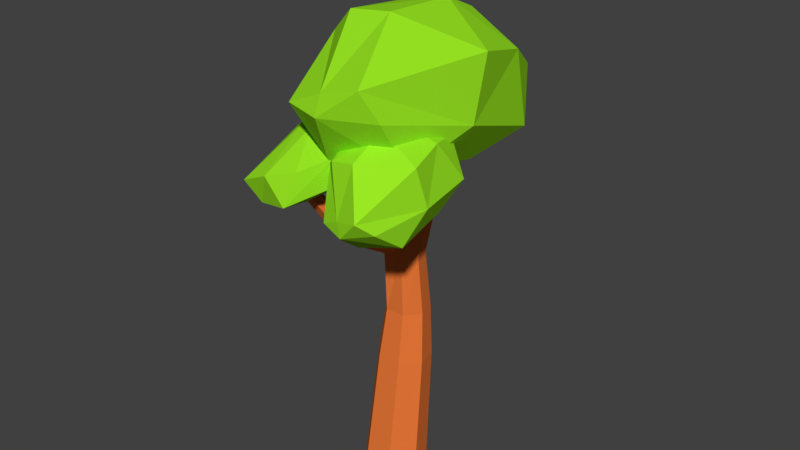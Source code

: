 # Source: Tree5.blend  (saved by Blender 2.79.0; exported with 4.5.12 LTS)
import bpy
from mathutils import Matrix  # noqa: F401  (used for matrix-valued properties, if any)

bpy.ops.wm.read_factory_settings(use_empty=True)
scene = bpy.context.scene
scene.name = 'Scene'

# ---- collections
col_collection_1 = bpy.data.collections.new('Collection 1'); scene.collection.children.link(col_collection_1)

# ---- materials (node trees are filled in below, after node groups)
mat_leafs = bpy.data.materials.new('leafs')
mat_leafs.alpha_threshold = 0.0
mat_leafs.use_transparent_shadow = False
mat_leafs.diffuse_color = (0.3236, 0.8, 0.01746, 1.0)
mat_leafs.roughness = 0.5
mat_leafs.line_color = (0.0, 0.0, 0.0, 1.0)
mat_material = bpy.data.materials.new('Material')
mat_material.alpha_threshold = 0.0
mat_material.use_transparent_shadow = False
mat_material.diffuse_color = (0.8, 0.1836, 0.03879, 1.0)
mat_material.roughness = 0.5

# ---- material node trees

# ---- world
world_world = bpy.data.worlds.new('World'); scene.world = world_world
world_world.color = (0.05088, 0.05088, 0.05088)
world_world.use_sun_shadow = False
world_world.sun_shadow_jitter_overblur = 0.0
world_world.cycles.sampling_method = 'MANUAL'

# ---- meshes
me_cube_002 = bpy.data.meshes.new('Cube.002')
me_cube_002.from_pydata([(-0.9683, -1.227, -1.297), (0.9712, 2.347, 0.5698), (-0.2849, -2.118, -1.202), (1.627, -0.4921, 0.99), (-1.739, 0.6568, -0.3269), (-4.619e-07, -3.006, -0.3367), (1.586, -0.5233, -0.3269), (0.3367, 0.06679, 1.739), (5.215e-08, 0.6615, -1.387), (1.026, -1.588, -1.195), (-0.8761, 2.346, -0.8727), (0.7352, -2.92, 0.2474), (-1.304, -0.9913, 0.8967), (-0.7667, 2.032, 1.123), (0.3164, 2.615, -0.99), (-0.9777, -2.505, -0.2907), (1.367, 1.096, 0.9489), (0.2965, -1.65, 1.458), (-1.253, 0.06679, 1.253), (-0.9865, 2.111, 0.3143), (0.3341, 2.968, 0.3269), (-1.71, -1.171, -0.3013), (-1.578, 0.6095, 0.7049), (0.9777, -2.505, -0.2907), (-0.1805, -2.703, 0.02777), (1.421, 1.75, -0.5454), (0.309, 1.001, 1.572), (-0.9894, 0.6125, -1.094), (0.9894, 0.6125, -1.177), (0.3072, -1.178, -1.578), (-0.7049, 0.6095, 1.578), (-0.5706, -1.594, 1.379)], [], [(18, 22, 12), (17, 24, 11), (29, 8, 28), (25, 28, 14), (30, 7, 26), (1, 26, 16), (17, 11, 3), (6, 9, 28), (15, 0, 2), (12, 21, 15), (4, 10, 27), (13, 19, 22, 18), (1, 20, 26), (5, 24, 15), (30, 18, 31), (29, 2, 0), (31, 18, 12), (24, 31, 12), (10, 14, 8, 27), (4, 19, 10), (9, 2, 29), (9, 29, 28), (14, 28, 8), (7, 3, 16, 26), (13, 30, 26), (13, 18, 30), (6, 25, 16, 3), (7, 17, 3), (5, 23, 11, 24), (1, 16, 25), (28, 25, 6), (6, 23, 9), (5, 2, 9, 23), (4, 21, 12, 22), (5, 15, 2), (4, 27, 0, 21), (20, 1, 25, 14), (0, 15, 21), (13, 26, 20, 19), (10, 19, 20, 14), (11, 23, 6, 3), (4, 22, 19), (15, 24, 12), (24, 17, 31), (31, 17, 7, 30), (0, 27, 8, 29)])
me_cube_002.materials.append(mat_leafs)
me_cube_002.use_remesh_preserve_volume = False
me_cube_002.use_remesh_preserve_attributes = False
me_cube_002.use_mirror_vertex_groups = False
me_cube_002.update()
me_cube_001 = bpy.data.meshes.new('Cube.001')
me_cube_001.from_pydata([(-0.9683, -1.227, -1.297), (0.9712, 2.347, 0.5698), (-0.2849, -2.118, -1.202), (1.627, -0.4921, 0.99), (-1.739, 0.6568, -0.3269), (-4.619e-07, -3.006, -0.3367), (1.586, -0.5233, -0.3269), (0.3367, 0.06679, 1.739), (5.215e-08, 0.6615, -1.387), (1.026, -1.588, -1.195), (-0.8761, 2.346, -0.8727), (0.7352, -2.92, 0.2474), (-1.304, -0.9913, 0.8967), (-0.7667, 2.032, 1.123), (0.3164, 2.615, -0.99), (-0.9777, -2.505, -0.2907), (1.367, 1.096, 0.9489), (0.2965, -1.65, 1.458), (-1.253, 0.06679, 1.253), (-0.9865, 2.111, 0.3143), (0.3341, 2.968, 0.3269), (-1.71, -1.171, -0.3013), (-1.578, 0.6095, 0.7049), (0.9777, -2.505, -0.2907), (-0.1805, -2.703, 0.02777), (1.421, 1.75, -0.5454), (0.309, 1.001, 1.572), (-0.9894, 0.6125, -1.094), (0.9894, 0.6125, -1.177), (0.3072, -1.178, -1.578), (-0.7049, 0.6095, 1.578), (-0.5706, -1.594, 1.379)], [], [(18, 22, 12), (17, 24, 11), (29, 8, 28), (25, 28, 14), (30, 7, 26), (1, 26, 16), (17, 11, 3), (6, 9, 28), (15, 0, 2), (12, 21, 15), (4, 10, 27), (13, 19, 22, 18), (1, 20, 26), (5, 24, 15), (30, 18, 31), (29, 2, 0), (31, 18, 12), (24, 31, 12), (10, 14, 8, 27), (4, 19, 10), (9, 2, 29), (9, 29, 28), (14, 28, 8), (7, 3, 16, 26), (13, 30, 26), (13, 18, 30), (6, 25, 16, 3), (7, 17, 3), (5, 23, 11, 24), (1, 16, 25), (28, 25, 6), (6, 23, 9), (5, 2, 9, 23), (4, 21, 12, 22), (5, 15, 2), (4, 27, 0, 21), (20, 1, 25, 14), (0, 15, 21), (13, 26, 20, 19), (10, 19, 20, 14), (11, 23, 6, 3), (4, 22, 19), (15, 24, 12), (24, 17, 31), (31, 17, 7, 30), (0, 27, 8, 29)])
me_cube_001.materials.append(mat_leafs)
me_cube_001.use_remesh_preserve_volume = False
me_cube_001.use_remesh_preserve_attributes = False
me_cube_001.use_mirror_vertex_groups = False
me_cube_001.update()
me_cylinder = bpy.data.meshes.new('Cylinder')
me_cylinder.from_pydata([(-0.001567, 0.7083, -0.05243), (-0.01693, 0.9508, 2.58), (0.5383, 0.4648, -0.05243), (0.4363, 0.7464, 2.58), (0.6717, -0.08233, -0.05243), (0.5482, 0.2871, 2.58), (0.2981, -0.5211, -0.05243), (0.2346, -0.08118, 2.58), (-0.3012, -0.5211, -0.05243), (-0.2684, -0.08118, 2.58), (-0.6748, -0.08233, -0.05243), (-0.5821, 0.2871, 2.58), (-0.5415, 0.4648, -0.05243), (-0.4701, 0.7464, 2.58), (0.3551, 0.7918, 3.641), (-0.01693, 0.9596, 3.641), (0.447, 0.4148, 3.641), (0.1895, 0.1125, 3.641), (-0.2234, 0.1125, 3.641), (-0.4809, 0.4148, 3.641), (-0.389, 0.7918, 3.641), (0.2897, 0.692, 4.895), (-0.007004, 0.8349, 4.895), (0.363, 0.3709, 4.895), (0.1062, 0.1483, 5.084), (-0.2034, 0.02221, 4.954), (-0.3261, 0.3565, 5.074), (-0.3037, 0.692, 4.895), (0.3378, 1.253, 6.662), (0.09047, 1.372, 6.662), (0.3989, 0.985, 6.662), (0.2277, 0.7704, 6.662), (-0.04679, 0.7704, 6.662), (-0.218, 0.985, 6.662), (-0.1569, 1.253, 6.662), (0.2338, 2.289, 7.71), (0.05415, 2.376, 7.71), (0.2782, 2.095, 7.71), (0.1539, 1.939, 7.71), (-0.04557, 1.939, 7.71), (-0.1699, 2.095, 7.71), (-0.1255, 2.289, 7.71), (-0.3057, 0.4922, 5.458), (-0.2757, 0.8642, 5.505), (0.1229, 0.2858, 5.458), (-0.1469, 0.2789, 5.503), (0.3127, 0.8642, 5.505), (0.3853, 0.5459, 5.505), (0.01849, 1.006, 5.505), (-0.5986, -0.7665, 5.42), (-0.3579, -0.7665, 5.42), (-0.7486, -0.5784, 5.42), (-0.518, -0.7487, 5.906), (-0.6971, -0.4536, 5.658), (-0.3643, -0.9198, 5.906), (-1.035, -1.513, 6.701), (-0.7916, -1.513, 6.701), (-1.186, -1.323, 6.701), (-1.002, -1.363, 7.02), (-1.139, -1.296, 6.94), (-0.8779, -1.422, 6.94), (-0.6868, -0.402, 5.313), (-0.6295, -0.2632, 5.587), (-0.4437, -0.5505, 5.746), (-0.252, -0.6114, 5.422), (-0.5198, -0.6114, 5.313), (-0.2512, -0.4453, 5.593), (0.3905, -0.8286, 6.191), (0.3247, -0.8388, 6.225), (0.1904, -0.7807, 6.19), (0.4678, -0.6963, 6.149), (0.2175, -0.6665, 6.138), (0.43, -0.6679, 6.154), (0.8683, -0.5518, 6.936), (0.8241, -0.5587, 6.959), (0.7339, -0.5196, 6.936), (0.9202, -0.4629, 6.908), (0.7521, -0.443, 6.901), (0.8948, -0.4439, 6.911)], [], [(0, 1, 3, 2), (2, 3, 5, 4), (4, 5, 7, 6), (6, 7, 9, 8), (8, 9, 11, 10), (9, 7, 17, 18), (10, 11, 13, 12), (12, 13, 1, 0), (0, 2, 4, 6, 8, 10, 12), (16, 14, 21, 23), (1, 13, 20, 15), (5, 3, 14, 16), (11, 9, 18, 19), (3, 1, 15, 14), (7, 5, 16, 17), (13, 11, 19, 20), (43, 42, 33, 34), (15, 20, 27, 22), (19, 18, 25, 26), (17, 16, 23, 24), (14, 15, 22, 21), (20, 19, 26, 27), (18, 17, 24, 25), (29, 34, 41, 36), (45, 44, 31, 32), (47, 46, 28, 30), (48, 43, 34, 29), (42, 45, 32, 33), (44, 47, 30, 31), (46, 48, 29, 28), (35, 36, 41, 40, 39, 38, 37), (33, 32, 39, 40), (31, 30, 37, 38), (28, 29, 36, 35), (34, 33, 40, 41), (32, 31, 38, 39), (30, 28, 35, 37), (21, 22, 48, 46), (24, 23, 47, 44), (63, 62, 53, 52), (22, 27, 43, 48), (23, 21, 46, 47), (62, 61, 51, 53), (27, 26, 42, 43), (50, 54, 60, 56), (54, 52, 58, 60), (65, 64, 50, 49), (52, 54, 68, 69), (61, 65, 49, 51), (64, 66, 72, 70), (57, 55, 58, 59), (55, 56, 60, 58), (49, 50, 56, 55), (52, 53, 59, 58), (53, 51, 57, 59), (51, 49, 55, 57), (24, 44, 66, 64), (26, 25, 65, 61), (44, 45, 63, 66), (25, 24, 64, 65), (42, 26, 61, 62), (45, 42, 62, 63), (71, 69, 75, 77), (70, 72, 78, 76), (54, 50, 67, 68), (63, 52, 69, 71), (50, 64, 70, 67), (66, 63, 71, 72), (78, 77, 75, 74), (76, 78, 74, 73), (69, 68, 74, 75), (72, 71, 77, 78), (67, 70, 76, 73), (68, 67, 73, 74)])
me_cylinder.materials.append(mat_material)
me_cylinder.use_remesh_preserve_volume = False
me_cylinder.use_remesh_preserve_attributes = False
me_cylinder.use_mirror_vertex_groups = False
me_cylinder.update()
me_cube = bpy.data.meshes.new('Cube')
me_cube.from_pydata([(-0.9683, -1.227, -1.297), (0.9712, 2.347, 0.5698), (-0.2849, -2.118, -1.202), (1.627, -0.4921, 0.99), (-1.739, 0.6568, -0.3269), (-4.619e-07, -3.006, -0.3367), (1.586, -0.5233, -0.3269), (0.3367, 0.06679, 1.739), (5.215e-08, 0.6615, -1.387), (1.026, -1.588, -1.195), (-0.8761, 2.346, -0.8727), (0.7352, -2.92, 0.2474), (-1.304, -0.9913, 0.8967), (-0.7667, 2.032, 1.123), (0.3164, 2.615, -0.99), (-0.9777, -2.505, -0.2907), (1.367, 1.096, 0.9489), (0.2965, -1.65, 1.458), (-1.253, 0.06679, 1.253), (-0.9865, 2.111, 0.3143), (0.3341, 2.968, 0.3269), (-1.71, -1.171, -0.3013), (-1.578, 0.6095, 0.7049), (0.9777, -2.505, -0.2907), (-0.1805, -2.703, 0.02777), (1.421, 1.75, -0.5454), (0.309, 1.001, 1.572), (-0.9894, 0.6125, -1.094), (0.9894, 0.6125, -1.177), (0.3072, -1.178, -1.578), (-0.7049, 0.6095, 1.578), (-0.5706, -1.594, 1.379)], [], [(18, 22, 12), (17, 24, 11), (29, 8, 28), (25, 28, 14), (30, 7, 26), (1, 26, 16), (17, 11, 3), (6, 9, 28), (15, 0, 2), (12, 21, 15), (4, 10, 27), (13, 19, 22, 18), (1, 20, 26), (5, 24, 15), (30, 18, 31), (29, 2, 0), (31, 18, 12), (24, 31, 12), (10, 14, 8, 27), (4, 19, 10), (9, 2, 29), (9, 29, 28), (14, 28, 8), (7, 3, 16, 26), (13, 30, 26), (13, 18, 30), (6, 25, 16, 3), (7, 17, 3), (5, 23, 11, 24), (1, 16, 25), (28, 25, 6), (6, 23, 9), (5, 2, 9, 23), (4, 21, 12, 22), (5, 15, 2), (4, 27, 0, 21), (20, 1, 25, 14), (0, 15, 21), (13, 26, 20, 19), (10, 19, 20, 14), (11, 23, 6, 3), (4, 22, 19), (15, 24, 12), (24, 17, 31), (31, 17, 7, 30), (0, 27, 8, 29)])
me_cube.materials.append(mat_leafs)
me_cube.use_remesh_preserve_volume = False
me_cube.use_remesh_preserve_attributes = False
me_cube.use_mirror_vertex_groups = False
me_cube.update()

# ---- objects
ob_cube_002 = bpy.data.objects.new('Cube.002', me_cube_002)
ob_cube_001 = bpy.data.objects.new('Cube.001', me_cube_001)
ob_cylinder = bpy.data.objects.new('Cylinder', me_cylinder)
ob_cube = bpy.data.objects.new('Cube', me_cube)

# ---- transforms, parenting, visibility, modifiers, constraints
ob_cube_002.location = (-0.7403, -0.5954, 7.32)
ob_cube_002.rotation_euler = (0.2943, 0.4484, -1.986)
ob_cube_002.scale = (1.115, 0.3812, 0.4141)
ob_cube_002.lock_rotations_4d = False
ob_cube_002.empty_display_type = 'ARROWS'
ob_cube_002.lineart.crease_threshold = 0.0
ob_cube_001.location = (0.7763, -0.9394, 7.13)
ob_cube_001.rotation_euler = (0.2744, -0.1376, -0.05102)
ob_cube_001.scale = (0.6388, 0.485, 0.6289)
ob_cube_001.lock_rotations_4d = False
ob_cube_001.empty_display_type = 'ARROWS'
ob_cube_001.lineart.crease_threshold = 0.0
ob_cylinder.location = (0.0, 0.0, 0.0)
ob_cylinder.lineart.crease_threshold = 0.0
ob_cube.location = (0.0, 0.7625, 8.194)
ob_cube.rotation_euler = (-0.2366, -0.007323, 0.0821)
ob_cube.lock_rotations_4d = False
ob_cube.empty_display_type = 'ARROWS'
ob_cube.lineart.crease_threshold = 0.0

# ---- collection membership
col_collection_1.objects.link(ob_cube_002)
col_collection_1.objects.link(ob_cube_001)
col_collection_1.objects.link(ob_cylinder)
col_collection_1.objects.link(ob_cube)

# ---- scene / render settings (as saved in the file)
scene.frame_start = 1; scene.frame_end = 250; scene.frame_set(1)
scene.render.engine = 'BLENDER_EEVEE_NEXT'
scene.render.resolution_percentage = 50
scene.render.dither_intensity = 0.0
scene.cycles.use_denoising = False
scene.cycles.samples = 128
scene.cycles.sampling_pattern = 'TABULATED_SOBOL'
scene.cycles.use_adaptive_sampling = False
scene.cycles.use_light_tree = False
scene.cycles.blur_glossy = 0.0
scene.cycles.sample_clamp_indirect = 0.0
scene.view_settings.view_transform = 'Standard'
bpy.context.view_layer.update()

# ---- added for rendering (the .blend has no active camera and no usable light): camera, sun
cam_auto = bpy.data.cameras.new('AutoCamera')
cam_auto.lens = 50.0
cam_auto.sensor_width = 36.0
cam_auto.clip_end = 1000.0
ob_auto_camera = bpy.data.objects.new('AutoCamera', cam_auto)
scene.collection.objects.link(ob_auto_camera)
ob_auto_camera.location = (12.2129, -14.4042, 15.3207)
ob_auto_camera.rotation_euler = (1.09748, -7.21219e-08, 0.694738)
scene.camera = ob_auto_camera
light_auto_sun = bpy.data.lights.new('AutoSun', 'SUN')
light_auto_sun.energy = 3.0
light_auto_sun.angle = 0.0523599
ob_auto_sun = bpy.data.objects.new('AutoSun', light_auto_sun)
scene.collection.objects.link(ob_auto_sun)
ob_auto_sun.rotation_euler = (0.872665, 0.174533, 0.523599)
bpy.context.view_layer.update()
